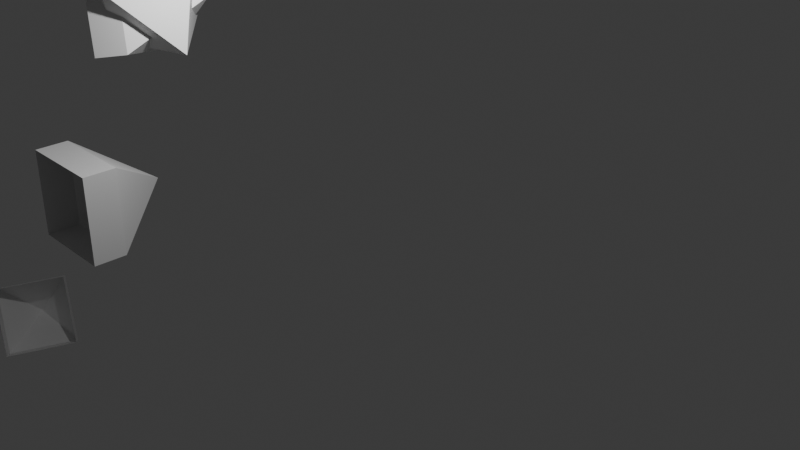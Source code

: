 # Source: Camera_Localization.blend  (saved by Blender 4.0.36; exported with 4.5.12 LTS)
import bpy
from mathutils import Matrix  # noqa: F401  (used for matrix-valued properties, if any)

bpy.ops.wm.read_factory_settings(use_empty=True)
scene = bpy.context.scene
scene.name = 'Scene'

# ---- collections
col_collection = bpy.data.collections.new('Collection'); scene.collection.children.link(col_collection)

# ---- materials (node trees are filled in below, after node groups)
mat_material_001 = bpy.data.materials.new('Material.001')
mat_material_001.use_transparent_shadow = False
mat_material_001.roughness = 0.5
mat_material_002 = bpy.data.materials.new('Material.002')
mat_material_002.use_transparent_shadow = False
mat_material_002.roughness = 0.5
mat_material_003 = bpy.data.materials.new('Material.003')
mat_material_003.use_transparent_shadow = False
mat_material_003.roughness = 0.5
mat_material_004 = bpy.data.materials.new('Material.004')
mat_material_004.use_transparent_shadow = False
mat_material_004.roughness = 0.5
mat_material_005 = bpy.data.materials.new('Material.005')
mat_material_005.use_transparent_shadow = False
mat_material_005.roughness = 0.5
mat_material_006 = bpy.data.materials.new('Material.006')
mat_material_006.use_transparent_shadow = False
mat_material_006.roughness = 0.5

# ---- material node trees
mat_material_001.use_nodes = True; mat_material_001.node_tree.nodes.clear()
_N = mat_material_001.node_tree.nodes; _L = mat_material_001.node_tree.links
n0 = _N.new('ShaderNodeBsdfPrincipled'); n0.name = 'Principled BSDF'; n0.location = (0, 300)
n0.inputs[3].default_value = 1.45
n0.inputs[27].default_value = (0.0, 0.0, 0.0, 1.0)
n1 = _N.new('ShaderNodeOutputMaterial'); n1.name = 'Material Output'; n1.location = (280, 300)
_L.new(n0.outputs[0], n1.inputs[0])
n1.is_active_output = True
mat_material_002.use_nodes = True; mat_material_002.node_tree.nodes.clear()
_N = mat_material_002.node_tree.nodes; _L = mat_material_002.node_tree.links
n0 = _N.new('ShaderNodeBsdfPrincipled'); n0.name = 'Principled BSDF'; n0.location = (0, 300)
n0.inputs[3].default_value = 1.45
n0.inputs[27].default_value = (0.0, 0.0, 0.0, 1.0)
n1 = _N.new('ShaderNodeOutputMaterial'); n1.name = 'Material Output'; n1.location = (280, 300)
_L.new(n0.outputs[0], n1.inputs[0])
n1.is_active_output = True
mat_material_003.use_nodes = True; mat_material_003.node_tree.nodes.clear()
_N = mat_material_003.node_tree.nodes; _L = mat_material_003.node_tree.links
n0 = _N.new('ShaderNodeBsdfPrincipled'); n0.name = 'Principled BSDF'; n0.location = (0, 300)
n0.inputs[3].default_value = 1.45
n0.inputs[27].default_value = (0.0, 0.0, 0.0, 1.0)
n1 = _N.new('ShaderNodeOutputMaterial'); n1.name = 'Material Output'; n1.location = (280, 300)
_L.new(n0.outputs[0], n1.inputs[0])
n1.is_active_output = True
mat_material_004.use_nodes = True; mat_material_004.node_tree.nodes.clear()
_N = mat_material_004.node_tree.nodes; _L = mat_material_004.node_tree.links
n0 = _N.new('ShaderNodeBsdfPrincipled'); n0.name = 'Principled BSDF'; n0.location = (0, 300)
n0.inputs[3].default_value = 1.45
n0.inputs[27].default_value = (0.0, 0.0, 0.0, 1.0)
n1 = _N.new('ShaderNodeOutputMaterial'); n1.name = 'Material Output'; n1.location = (280, 300)
_L.new(n0.outputs[0], n1.inputs[0])
n1.is_active_output = True
mat_material_005.use_nodes = True; mat_material_005.node_tree.nodes.clear()
_N = mat_material_005.node_tree.nodes; _L = mat_material_005.node_tree.links
n0 = _N.new('ShaderNodeBsdfPrincipled'); n0.name = 'Principled BSDF'; n0.location = (0, 300)
n0.inputs[3].default_value = 1.45
n0.inputs[27].default_value = (0.0, 0.0, 0.0, 1.0)
n1 = _N.new('ShaderNodeOutputMaterial'); n1.name = 'Material Output'; n1.location = (280, 300)
_L.new(n0.outputs[0], n1.inputs[0])
n1.is_active_output = True
mat_material_006.use_nodes = True; mat_material_006.node_tree.nodes.clear()
_N = mat_material_006.node_tree.nodes; _L = mat_material_006.node_tree.links
n0 = _N.new('ShaderNodeBsdfPrincipled'); n0.name = 'Principled BSDF'; n0.location = (0, 300)
n0.inputs[3].default_value = 1.45
n0.inputs[27].default_value = (0.0, 0.0, 0.0, 1.0)
n1 = _N.new('ShaderNodeOutputMaterial'); n1.name = 'Material Output'; n1.location = (280, 300)
_L.new(n0.outputs[0], n1.inputs[0])
n1.is_active_output = True

# ---- world
world_world = bpy.data.worlds.new('World'); scene.world = world_world
world_world.use_nodes = True; world_world.node_tree.nodes.clear()
_N = world_world.node_tree.nodes; _L = world_world.node_tree.links
n0 = _N.new('ShaderNodeOutputWorld'); n0.name = 'World Output'; n0.location = (300, 300)
n1 = _N.new('ShaderNodeBackground'); n1.name = 'Background'; n1.location = (10, 300)
n1.inputs[0].default_value = (0.05088, 0.05088, 0.05088, 1.0)
_L.new(n1.outputs[0], n0.inputs[0])
n0.is_active_output = True
world_world.color = (0.05088, 0.05088, 0.05088)
world_world.use_sun_shadow = False
world_world.sun_shadow_jitter_overblur = 0.0

# ---- cameras
cam_camera = bpy.data.cameras.new('Camera')
cam_camera.clip_end = 100.0
cam_camera.ortho_scale = 7.314

# ---- lights
light_light = bpy.data.lights.new('Light', 'POINT')
light_light.transmission_factor = 0.0
light_light.use_soft_falloff = False
light_light.energy = 1000.0
light_light.shadow_soft_size = 0.1
light_light.shadow_maximum_resolution = 0.006
light_light.use_absolute_resolution = True

# ---- meshes
me_cube_001 = bpy.data.meshes.new('Cube.001')
me_cube_001.from_pydata([(0.997, -1.0, 0.7535), (0.997, 1.0, 0.7535), (-1.003, 1.0, 0.7455), (-1.003, -1.0, 0.7455), (-1.0, 1.0, -0.004969), (0.005314, 0.000658, -1.5), (0.005314, -0.000658, -1.5), (-1.0, -1.0, -0.004969), (0.006631, 0.000658, -1.5), (1.0, 1.0, 0.002994), (0.006631, -0.000658, -1.5), (1.0, -1.0, 0.002994)], [], [(7, 0, 3), (5, 10, 6), (6, 4, 5), (11, 8, 9), (9, 5, 4), (7, 10, 11), (2, 7, 3), (2, 9, 4), (9, 0, 11), (7, 11, 0), (5, 8, 10), (6, 7, 4), (11, 10, 8), (9, 8, 5), (7, 6, 10), (2, 4, 7), (2, 1, 9), (9, 1, 0)])
_uv = me_cube_001.uv_layers.new(name='UVMap')
_uv.uv.foreach_set('vector', [-0.003312, 0.2483, 0.9976, 0.001984, -0.002362, -0.001814, 0.4959, 0.3615, 0.4966, 0.3609, 0.4966, 0.3615, 0.4951, 0.7499, -0.003312, 0.2483, 0.4945, 0.7499, 0.9967, 0.2521, 0.4945, 0.7499, -0.003312, 0.2483, 0.9967, 0.2521, 0.4945, 0.7499, -0.003312, 0.2483, -0.003312, 0.2483, 0.4951, 0.7499, 0.9967, 0.2521, -0.002362, -0.001814, 0.9967, 0.2521, 0.9976, 0.001984, -0.002362, -0.001814, 0.9967, 0.2521, -0.003312, 0.2483, -0.003312, 0.2483, 0.9976, 0.001984, 0.9967, 0.2521, -0.003312, 0.2483, 0.9967, 0.2521, 0.9976, 0.001984, 0.4959, 0.3615, 0.4959, 0.3609, 0.4966, 0.3609, 0.4951, 0.7499, 0.9967, 0.2521, -0.003312, 0.2483, 0.9967, 0.2521, 0.4951, 0.7499, 0.4945, 0.7499, 0.9967, 0.2521, 0.4951, 0.7499, 0.4945, 0.7499, -0.003312, 0.2483, 0.4945, 0.7499, 0.4951, 0.7499, -0.002362, -0.001814, -0.003312, 0.2483, 0.9967, 0.2521, -0.002362, -0.001814, 0.9976, 0.001984, 0.9967, 0.2521, -0.003312, 0.2483, -0.002362, -0.001814, 0.9976, 0.001984])
me_cube_001.materials.append(mat_material_001)
me_cube_001.update()
me_cube_001.normals_split_custom_set([tuple(v) for v in zip(*[iter([0.0, -1.0, 0.0, 0.0, -1.0, 0.0, 0.0, -1.0, 0.0, 0.004088, 4.274e-08, -1.0, 0.004088, 0.0, -1.0, 0.004088, 2.301e-08, -1.0, -0.8298, 0.0, -0.558, -0.8298, 0.0, -0.558, -0.8298, 0.0, -0.558, 0.8343, 0.0, -0.5514, 0.8343, 0.0, -0.5514, 0.8343, 0.0, -0.5514, 0.002209, 0.8321, -0.5547, 0.002209, 0.8321, -0.5547, 0.002209, 0.8321, -0.5547, 0.002209, -0.8321, -0.5547, 0.002209, -0.8321, -0.5547, 0.002209, -0.8321, -0.5547, -1.0, 0.0, -0.003981, -1.0, 0.0, -0.003981, -1.0, 0.0, -0.003981, 0.0, 1.0, 0.0, 0.0, 1.0, 0.0, 0.0, 1.0, 0.0, 1.0, 0.0, 0.003981, 1.0, 0.0, 0.003981, 1.0, 0.0, 0.003981, 0.0, -1.0, 0.0, 0.0, -1.0, 0.0, 0.0, -1.0, 0.0, 0.004088, -1.296e-08, -1.0, 0.004088, 2.095e-11, -1.0, 0.004088, 5.646e-09, -1.0, -0.8298, 0.0, -0.558, -0.8298, 0.0, -0.558, -0.8298, 0.0, -0.558, 0.8342, 0.0, -0.5514, 0.8342, 0.0, -0.5514, 0.8342, 0.0, -0.5514, 0.002563, 0.8319, -0.5549, 0.002563, 0.8319, -0.5549, 0.002563, 0.8319, -0.5549, 0.002562, -0.8322, -0.5545, 0.002562, -0.8322, -0.5545, 0.002562, -0.8322, -0.5545, -1.0, 0.0, -0.003981, -1.0, 0.0, -0.003981, -1.0, 0.0, -0.003981, 0.0, 1.0, -1.588e-07, 0.0, 1.0, -1.588e-07, 0.0, 1.0, -1.588e-07, 1.0, 0.0, 0.003981, 1.0, 0.0, 0.003981, 1.0, 0.0, 0.003981])] * 3)])
me_cube_002 = bpy.data.meshes.new('Cube.002')
me_cube_002.from_pydata([(0.997, -1.0, 0.7535), (0.997, 1.0, 0.7535), (-1.003, 1.0, 0.7455), (-1.003, -1.0, 0.7455), (-1.0, 1.0, -0.004969), (0.005314, 0.000658, -1.5), (0.005314, -0.000658, -1.5), (-1.0, -1.0, -0.004969), (0.006631, 0.000658, -1.5), (1.0, 1.0, 0.002994), (0.006631, -0.000658, -1.5), (1.0, -1.0, 0.002994)], [], [(7, 0, 3), (5, 10, 6), (6, 4, 5), (11, 8, 9), (9, 5, 4), (7, 10, 11), (2, 7, 3), (2, 9, 4), (9, 0, 11), (7, 11, 0), (5, 8, 10), (6, 7, 4), (11, 10, 8), (9, 8, 5), (7, 6, 10), (2, 4, 7), (2, 1, 9), (9, 1, 0)])
_uv = me_cube_002.uv_layers.new(name='UVMap')
_uv.uv.foreach_set('vector', [-0.003312, 0.2483, 0.9976, 0.001984, -0.002362, -0.001814, 0.4959, 0.3615, 0.4966, 0.3609, 0.4966, 0.3615, 0.4951, 0.7499, -0.003312, 0.2483, 0.4945, 0.7499, 0.9967, 0.2521, 0.4945, 0.7499, -0.003312, 0.2483, 0.9967, 0.2521, 0.4945, 0.7499, -0.003312, 0.2483, -0.003312, 0.2483, 0.4951, 0.7499, 0.9967, 0.2521, -0.002362, -0.001814, 0.9967, 0.2521, 0.9976, 0.001984, -0.002362, -0.001814, 0.9967, 0.2521, -0.003312, 0.2483, -0.003312, 0.2483, 0.9976, 0.001984, 0.9967, 0.2521, -0.003312, 0.2483, 0.9967, 0.2521, 0.9976, 0.001984, 0.4959, 0.3615, 0.4959, 0.3609, 0.4966, 0.3609, 0.4951, 0.7499, 0.9967, 0.2521, -0.003312, 0.2483, 0.9967, 0.2521, 0.4951, 0.7499, 0.4945, 0.7499, 0.9967, 0.2521, 0.4951, 0.7499, 0.4945, 0.7499, -0.003312, 0.2483, 0.4945, 0.7499, 0.4951, 0.7499, -0.002362, -0.001814, -0.003312, 0.2483, 0.9967, 0.2521, -0.002362, -0.001814, 0.9976, 0.001984, 0.9967, 0.2521, -0.003312, 0.2483, -0.002362, -0.001814, 0.9976, 0.001984])
me_cube_002.materials.append(mat_material_002)
me_cube_002.update()
me_cube_002.normals_split_custom_set([tuple(v) for v in zip(*[iter([0.0, -1.0, 0.0, 0.0, -1.0, 0.0, 0.0, -1.0, 0.0, 0.004088, 4.274e-08, -1.0, 0.004088, 0.0, -1.0, 0.004088, 2.301e-08, -1.0, -0.8298, 0.0, -0.558, -0.8298, 0.0, -0.558, -0.8298, 0.0, -0.558, 0.8343, 0.0, -0.5514, 0.8343, 0.0, -0.5514, 0.8343, 0.0, -0.5514, 0.002209, 0.8321, -0.5547, 0.002209, 0.8321, -0.5547, 0.002209, 0.8321, -0.5547, 0.002209, -0.8321, -0.5547, 0.002209, -0.8321, -0.5547, 0.002209, -0.8321, -0.5547, -1.0, 0.0, -0.003981, -1.0, 0.0, -0.003981, -1.0, 0.0, -0.003981, 0.0, 1.0, 0.0, 0.0, 1.0, 0.0, 0.0, 1.0, 0.0, 1.0, 0.0, 0.003981, 1.0, 0.0, 0.003981, 1.0, 0.0, 0.003981, 0.0, -1.0, 0.0, 0.0, -1.0, 0.0, 0.0, -1.0, 0.0, 0.004088, -1.296e-08, -1.0, 0.004088, 2.095e-11, -1.0, 0.004088, 5.646e-09, -1.0, -0.8298, 0.0, -0.558, -0.8298, 0.0, -0.558, -0.8298, 0.0, -0.558, 0.8342, 0.0, -0.5514, 0.8342, 0.0, -0.5514, 0.8342, 0.0, -0.5514, 0.002563, 0.8319, -0.5549, 0.002563, 0.8319, -0.5549, 0.002563, 0.8319, -0.5549, 0.002562, -0.8322, -0.5545, 0.002562, -0.8322, -0.5545, 0.002562, -0.8322, -0.5545, -1.0, 0.0, -0.003981, -1.0, 0.0, -0.003981, -1.0, 0.0, -0.003981, 0.0, 1.0, -1.588e-07, 0.0, 1.0, -1.588e-07, 0.0, 1.0, -1.588e-07, 1.0, 0.0, 0.003981, 1.0, 0.0, 0.003981, 1.0, 0.0, 0.003981])] * 3)])
me_cube_003 = bpy.data.meshes.new('Cube.003')
me_cube_003.from_pydata([(0.997, -1.0, 0.7535), (0.997, 1.0, 0.7535), (-1.003, 1.0, 0.7455), (-1.003, -1.0, 0.7455), (-1.0, 1.0, -0.004969), (0.005314, 0.000658, -1.5), (0.005314, -0.000658, -1.5), (-1.0, -1.0, -0.004969), (0.006631, 0.000658, -1.5), (1.0, 1.0, 0.002994), (0.006631, -0.000658, -1.5), (1.0, -1.0, 0.002994)], [], [(7, 0, 3), (5, 10, 6), (6, 4, 5), (11, 8, 9), (9, 5, 4), (7, 10, 11), (2, 7, 3), (2, 9, 4), (9, 0, 11), (7, 11, 0), (5, 8, 10), (6, 7, 4), (11, 10, 8), (9, 8, 5), (7, 6, 10), (2, 4, 7), (2, 1, 9), (9, 1, 0)])
_uv = me_cube_003.uv_layers.new(name='UVMap')
_uv.uv.foreach_set('vector', [-0.003312, 0.2483, 0.9976, 0.001984, -0.002362, -0.001814, 0.4959, 0.3615, 0.4966, 0.3609, 0.4966, 0.3615, 0.4951, 0.7499, -0.003312, 0.2483, 0.4945, 0.7499, 0.9967, 0.2521, 0.4945, 0.7499, -0.003312, 0.2483, 0.9967, 0.2521, 0.4945, 0.7499, -0.003312, 0.2483, -0.003312, 0.2483, 0.4951, 0.7499, 0.9967, 0.2521, -0.002362, -0.001814, 0.9967, 0.2521, 0.9976, 0.001984, -0.002362, -0.001814, 0.9967, 0.2521, -0.003312, 0.2483, -0.003312, 0.2483, 0.9976, 0.001984, 0.9967, 0.2521, -0.003312, 0.2483, 0.9967, 0.2521, 0.9976, 0.001984, 0.4959, 0.3615, 0.4959, 0.3609, 0.4966, 0.3609, 0.4951, 0.7499, 0.9967, 0.2521, -0.003312, 0.2483, 0.9967, 0.2521, 0.4951, 0.7499, 0.4945, 0.7499, 0.9967, 0.2521, 0.4951, 0.7499, 0.4945, 0.7499, -0.003312, 0.2483, 0.4945, 0.7499, 0.4951, 0.7499, -0.002362, -0.001814, -0.003312, 0.2483, 0.9967, 0.2521, -0.002362, -0.001814, 0.9976, 0.001984, 0.9967, 0.2521, -0.003312, 0.2483, -0.002362, -0.001814, 0.9976, 0.001984])
me_cube_003.materials.append(mat_material_003)
me_cube_003.update()
me_cube_003.normals_split_custom_set([tuple(v) for v in zip(*[iter([0.0, -1.0, 0.0, 0.0, -1.0, 0.0, 0.0, -1.0, 0.0, 0.004088, 4.274e-08, -1.0, 0.004088, 0.0, -1.0, 0.004088, 2.301e-08, -1.0, -0.8298, 0.0, -0.558, -0.8298, 0.0, -0.558, -0.8298, 0.0, -0.558, 0.8343, 0.0, -0.5514, 0.8343, 0.0, -0.5514, 0.8343, 0.0, -0.5514, 0.002209, 0.8321, -0.5547, 0.002209, 0.8321, -0.5547, 0.002209, 0.8321, -0.5547, 0.002209, -0.8321, -0.5547, 0.002209, -0.8321, -0.5547, 0.002209, -0.8321, -0.5547, -1.0, 0.0, -0.003981, -1.0, 0.0, -0.003981, -1.0, 0.0, -0.003981, 0.0, 1.0, 0.0, 0.0, 1.0, 0.0, 0.0, 1.0, 0.0, 1.0, 0.0, 0.003981, 1.0, 0.0, 0.003981, 1.0, 0.0, 0.003981, 0.0, -1.0, 0.0, 0.0, -1.0, 0.0, 0.0, -1.0, 0.0, 0.004088, -1.296e-08, -1.0, 0.004088, 2.095e-11, -1.0, 0.004088, 5.646e-09, -1.0, -0.8298, 0.0, -0.558, -0.8298, 0.0, -0.558, -0.8298, 0.0, -0.558, 0.8342, 0.0, -0.5514, 0.8342, 0.0, -0.5514, 0.8342, 0.0, -0.5514, 0.002563, 0.8319, -0.5549, 0.002563, 0.8319, -0.5549, 0.002563, 0.8319, -0.5549, 0.002562, -0.8322, -0.5545, 0.002562, -0.8322, -0.5545, 0.002562, -0.8322, -0.5545, -1.0, 0.0, -0.003981, -1.0, 0.0, -0.003981, -1.0, 0.0, -0.003981, 0.0, 1.0, -1.588e-07, 0.0, 1.0, -1.588e-07, 0.0, 1.0, -1.588e-07, 1.0, 0.0, 0.003981, 1.0, 0.0, 0.003981, 1.0, 0.0, 0.003981])] * 3)])
me_cube_004 = bpy.data.meshes.new('Cube.004')
me_cube_004.from_pydata([(0.997, -1.0, 0.7535), (0.997, 1.0, 0.7535), (-1.003, 1.0, 0.7455), (-1.003, -1.0, 0.7455), (-1.0, 1.0, -0.004969), (0.005314, 0.000658, -1.5), (0.005314, -0.000658, -1.5), (-1.0, -1.0, -0.004969), (0.006631, 0.000658, -1.5), (1.0, 1.0, 0.002994), (0.006631, -0.000658, -1.5), (1.0, -1.0, 0.002994)], [], [(7, 0, 3), (5, 10, 6), (6, 4, 5), (11, 8, 9), (9, 5, 4), (7, 10, 11), (2, 7, 3), (2, 9, 4), (9, 0, 11), (7, 11, 0), (5, 8, 10), (6, 7, 4), (11, 10, 8), (9, 8, 5), (7, 6, 10), (2, 4, 7), (2, 1, 9), (9, 1, 0)])
_uv = me_cube_004.uv_layers.new(name='UVMap')
_uv.uv.foreach_set('vector', [-0.003312, 0.2483, 0.9976, 0.001984, -0.002362, -0.001814, 0.4959, 0.3615, 0.4966, 0.3609, 0.4966, 0.3615, 0.4951, 0.7499, -0.003312, 0.2483, 0.4945, 0.7499, 0.9967, 0.2521, 0.4945, 0.7499, -0.003312, 0.2483, 0.9967, 0.2521, 0.4945, 0.7499, -0.003312, 0.2483, -0.003312, 0.2483, 0.4951, 0.7499, 0.9967, 0.2521, -0.002362, -0.001814, 0.9967, 0.2521, 0.9976, 0.001984, -0.002362, -0.001814, 0.9967, 0.2521, -0.003312, 0.2483, -0.003312, 0.2483, 0.9976, 0.001984, 0.9967, 0.2521, -0.003312, 0.2483, 0.9967, 0.2521, 0.9976, 0.001984, 0.4959, 0.3615, 0.4959, 0.3609, 0.4966, 0.3609, 0.4951, 0.7499, 0.9967, 0.2521, -0.003312, 0.2483, 0.9967, 0.2521, 0.4951, 0.7499, 0.4945, 0.7499, 0.9967, 0.2521, 0.4951, 0.7499, 0.4945, 0.7499, -0.003312, 0.2483, 0.4945, 0.7499, 0.4951, 0.7499, -0.002362, -0.001814, -0.003312, 0.2483, 0.9967, 0.2521, -0.002362, -0.001814, 0.9976, 0.001984, 0.9967, 0.2521, -0.003312, 0.2483, -0.002362, -0.001814, 0.9976, 0.001984])
me_cube_004.materials.append(mat_material_004)
me_cube_004.update()
me_cube_004.normals_split_custom_set([tuple(v) for v in zip(*[iter([0.0, -1.0, 0.0, 0.0, -1.0, 0.0, 0.0, -1.0, 0.0, 0.004088, 4.274e-08, -1.0, 0.004088, 0.0, -1.0, 0.004088, 2.301e-08, -1.0, -0.8298, 0.0, -0.558, -0.8298, 0.0, -0.558, -0.8298, 0.0, -0.558, 0.8343, 0.0, -0.5514, 0.8343, 0.0, -0.5514, 0.8343, 0.0, -0.5514, 0.002209, 0.8321, -0.5547, 0.002209, 0.8321, -0.5547, 0.002209, 0.8321, -0.5547, 0.002209, -0.8321, -0.5547, 0.002209, -0.8321, -0.5547, 0.002209, -0.8321, -0.5547, -1.0, 0.0, -0.003981, -1.0, 0.0, -0.003981, -1.0, 0.0, -0.003981, 0.0, 1.0, 0.0, 0.0, 1.0, 0.0, 0.0, 1.0, 0.0, 1.0, 0.0, 0.003981, 1.0, 0.0, 0.003981, 1.0, 0.0, 0.003981, 0.0, -1.0, 0.0, 0.0, -1.0, 0.0, 0.0, -1.0, 0.0, 0.004088, -1.296e-08, -1.0, 0.004088, 2.095e-11, -1.0, 0.004088, 5.646e-09, -1.0, -0.8298, 0.0, -0.558, -0.8298, 0.0, -0.558, -0.8298, 0.0, -0.558, 0.8342, 0.0, -0.5514, 0.8342, 0.0, -0.5514, 0.8342, 0.0, -0.5514, 0.002563, 0.8319, -0.5549, 0.002563, 0.8319, -0.5549, 0.002563, 0.8319, -0.5549, 0.002562, -0.8322, -0.5545, 0.002562, -0.8322, -0.5545, 0.002562, -0.8322, -0.5545, -1.0, 0.0, -0.003981, -1.0, 0.0, -0.003981, -1.0, 0.0, -0.003981, 0.0, 1.0, -1.588e-07, 0.0, 1.0, -1.588e-07, 0.0, 1.0, -1.588e-07, 1.0, 0.0, 0.003981, 1.0, 0.0, 0.003981, 1.0, 0.0, 0.003981])] * 3)])
me_cube_005 = bpy.data.meshes.new('Cube.005')
me_cube_005.from_pydata([(0.997, -1.0, 0.7535), (0.997, 1.0, 0.7535), (-1.003, 1.0, 0.7455), (-1.003, -1.0, 0.7455), (-1.0, 1.0, -0.004969), (0.005314, 0.000658, -1.5), (0.005314, -0.000658, -1.5), (-1.0, -1.0, -0.004969), (0.006631, 0.000658, -1.5), (1.0, 1.0, 0.002994), (0.006631, -0.000658, -1.5), (1.0, -1.0, 0.002994)], [], [(7, 0, 3), (5, 10, 6), (6, 4, 5), (11, 8, 9), (9, 5, 4), (7, 10, 11), (2, 7, 3), (2, 9, 4), (9, 0, 11), (7, 11, 0), (5, 8, 10), (6, 7, 4), (11, 10, 8), (9, 8, 5), (7, 6, 10), (2, 4, 7), (2, 1, 9), (9, 1, 0)])
_uv = me_cube_005.uv_layers.new(name='UVMap')
_uv.uv.foreach_set('vector', [-0.003312, 0.2483, 0.9976, 0.001984, -0.002362, -0.001814, 0.4959, 0.3615, 0.4966, 0.3609, 0.4966, 0.3615, 0.4951, 0.7499, -0.003312, 0.2483, 0.4945, 0.7499, 0.9967, 0.2521, 0.4945, 0.7499, -0.003312, 0.2483, 0.9967, 0.2521, 0.4945, 0.7499, -0.003312, 0.2483, -0.003312, 0.2483, 0.4951, 0.7499, 0.9967, 0.2521, -0.002362, -0.001814, 0.9967, 0.2521, 0.9976, 0.001984, -0.002362, -0.001814, 0.9967, 0.2521, -0.003312, 0.2483, -0.003312, 0.2483, 0.9976, 0.001984, 0.9967, 0.2521, -0.003312, 0.2483, 0.9967, 0.2521, 0.9976, 0.001984, 0.4959, 0.3615, 0.4959, 0.3609, 0.4966, 0.3609, 0.4951, 0.7499, 0.9967, 0.2521, -0.003312, 0.2483, 0.9967, 0.2521, 0.4951, 0.7499, 0.4945, 0.7499, 0.9967, 0.2521, 0.4951, 0.7499, 0.4945, 0.7499, -0.003312, 0.2483, 0.4945, 0.7499, 0.4951, 0.7499, -0.002362, -0.001814, -0.003312, 0.2483, 0.9967, 0.2521, -0.002362, -0.001814, 0.9976, 0.001984, 0.9967, 0.2521, -0.003312, 0.2483, -0.002362, -0.001814, 0.9976, 0.001984])
me_cube_005.materials.append(mat_material_005)
me_cube_005.update()
me_cube_005.normals_split_custom_set([tuple(v) for v in zip(*[iter([0.0, -1.0, 0.0, 0.0, -1.0, 0.0, 0.0, -1.0, 0.0, 0.004088, 4.274e-08, -1.0, 0.004088, 0.0, -1.0, 0.004088, 2.301e-08, -1.0, -0.8298, 0.0, -0.558, -0.8298, 0.0, -0.558, -0.8298, 0.0, -0.558, 0.8343, 0.0, -0.5514, 0.8343, 0.0, -0.5514, 0.8343, 0.0, -0.5514, 0.002209, 0.8321, -0.5547, 0.002209, 0.8321, -0.5547, 0.002209, 0.8321, -0.5547, 0.002209, -0.8321, -0.5547, 0.002209, -0.8321, -0.5547, 0.002209, -0.8321, -0.5547, -1.0, 0.0, -0.003981, -1.0, 0.0, -0.003981, -1.0, 0.0, -0.003981, 0.0, 1.0, 0.0, 0.0, 1.0, 0.0, 0.0, 1.0, 0.0, 1.0, 0.0, 0.003981, 1.0, 0.0, 0.003981, 1.0, 0.0, 0.003981, 0.0, -1.0, 0.0, 0.0, -1.0, 0.0, 0.0, -1.0, 0.0, 0.004088, -1.296e-08, -1.0, 0.004088, 2.095e-11, -1.0, 0.004088, 5.646e-09, -1.0, -0.8298, 0.0, -0.558, -0.8298, 0.0, -0.558, -0.8298, 0.0, -0.558, 0.8342, 0.0, -0.5514, 0.8342, 0.0, -0.5514, 0.8342, 0.0, -0.5514, 0.002563, 0.8319, -0.5549, 0.002563, 0.8319, -0.5549, 0.002563, 0.8319, -0.5549, 0.002562, -0.8322, -0.5545, 0.002562, -0.8322, -0.5545, 0.002562, -0.8322, -0.5545, -1.0, 0.0, -0.003981, -1.0, 0.0, -0.003981, -1.0, 0.0, -0.003981, 0.0, 1.0, -1.588e-07, 0.0, 1.0, -1.588e-07, 0.0, 1.0, -1.588e-07, 1.0, 0.0, 0.003981, 1.0, 0.0, 0.003981, 1.0, 0.0, 0.003981])] * 3)])
me_cube_006 = bpy.data.meshes.new('Cube.006')
me_cube_006.from_pydata([(0.997, -1.0, 0.7535), (0.997, 1.0, 0.7535), (-1.003, 1.0, 0.7455), (-1.003, -1.0, 0.7455), (-1.0, 1.0, -0.004969), (0.005314, 0.000658, -1.5), (0.005314, -0.000658, -1.5), (-1.0, -1.0, -0.004969), (0.006631, 0.000658, -1.5), (1.0, 1.0, 0.002994), (0.006631, -0.000658, -1.5), (1.0, -1.0, 0.002994)], [], [(7, 0, 3), (5, 10, 6), (6, 4, 5), (11, 8, 9), (9, 5, 4), (7, 10, 11), (2, 7, 3), (2, 9, 4), (9, 0, 11), (7, 11, 0), (5, 8, 10), (6, 7, 4), (11, 10, 8), (9, 8, 5), (7, 6, 10), (2, 4, 7), (2, 1, 9), (9, 1, 0)])
_uv = me_cube_006.uv_layers.new(name='UVMap')
_uv.uv.foreach_set('vector', [-0.003312, 0.2483, 0.9976, 0.001984, -0.002362, -0.001814, 0.4959, 0.3615, 0.4966, 0.3609, 0.4966, 0.3615, 0.4951, 0.7499, -0.003312, 0.2483, 0.4945, 0.7499, 0.9967, 0.2521, 0.4945, 0.7499, -0.003312, 0.2483, 0.9967, 0.2521, 0.4945, 0.7499, -0.003312, 0.2483, -0.003312, 0.2483, 0.4951, 0.7499, 0.9967, 0.2521, -0.002362, -0.001814, 0.9967, 0.2521, 0.9976, 0.001984, -0.002362, -0.001814, 0.9967, 0.2521, -0.003312, 0.2483, -0.003312, 0.2483, 0.9976, 0.001984, 0.9967, 0.2521, -0.003312, 0.2483, 0.9967, 0.2521, 0.9976, 0.001984, 0.4959, 0.3615, 0.4959, 0.3609, 0.4966, 0.3609, 0.4951, 0.7499, 0.9967, 0.2521, -0.003312, 0.2483, 0.9967, 0.2521, 0.4951, 0.7499, 0.4945, 0.7499, 0.9967, 0.2521, 0.4951, 0.7499, 0.4945, 0.7499, -0.003312, 0.2483, 0.4945, 0.7499, 0.4951, 0.7499, -0.002362, -0.001814, -0.003312, 0.2483, 0.9967, 0.2521, -0.002362, -0.001814, 0.9976, 0.001984, 0.9967, 0.2521, -0.003312, 0.2483, -0.002362, -0.001814, 0.9976, 0.001984])
me_cube_006.materials.append(mat_material_006)
me_cube_006.update()
me_cube_006.normals_split_custom_set([tuple(v) for v in zip(*[iter([0.0, -1.0, 0.0, 0.0, -1.0, 0.0, 0.0, -1.0, 0.0, 0.004088, 4.274e-08, -1.0, 0.004088, 0.0, -1.0, 0.004088, 2.301e-08, -1.0, -0.8298, 0.0, -0.558, -0.8298, 0.0, -0.558, -0.8298, 0.0, -0.558, 0.8343, 0.0, -0.5514, 0.8343, 0.0, -0.5514, 0.8343, 0.0, -0.5514, 0.002209, 0.8321, -0.5547, 0.002209, 0.8321, -0.5547, 0.002209, 0.8321, -0.5547, 0.002209, -0.8321, -0.5547, 0.002209, -0.8321, -0.5547, 0.002209, -0.8321, -0.5547, -1.0, 0.0, -0.003981, -1.0, 0.0, -0.003981, -1.0, 0.0, -0.003981, 0.0, 1.0, 0.0, 0.0, 1.0, 0.0, 0.0, 1.0, 0.0, 1.0, 0.0, 0.003981, 1.0, 0.0, 0.003981, 1.0, 0.0, 0.003981, 0.0, -1.0, 0.0, 0.0, -1.0, 0.0, 0.0, -1.0, 0.0, 0.004088, -1.296e-08, -1.0, 0.004088, 2.095e-11, -1.0, 0.004088, 5.646e-09, -1.0, -0.8298, 0.0, -0.558, -0.8298, 0.0, -0.558, -0.8298, 0.0, -0.558, 0.8342, 0.0, -0.5514, 0.8342, 0.0, -0.5514, 0.8342, 0.0, -0.5514, 0.002563, 0.8319, -0.5549, 0.002563, 0.8319, -0.5549, 0.002563, 0.8319, -0.5549, 0.002562, -0.8322, -0.5545, 0.002562, -0.8322, -0.5545, 0.002562, -0.8322, -0.5545, -1.0, 0.0, -0.003981, -1.0, 0.0, -0.003981, -1.0, 0.0, -0.003981, 0.0, 1.0, -1.588e-07, 0.0, 1.0, -1.588e-07, 0.0, 1.0, -1.588e-07, 1.0, 0.0, 0.003981, 1.0, 0.0, 0.003981, 1.0, 0.0, 0.003981])] * 3)])

# ---- objects
ob_light = bpy.data.objects.new('Light', light_light)
ob_camera = bpy.data.objects.new('Camera', cam_camera)
ob_camera5 = bpy.data.objects.new('Camera5', me_cube_001)
ob_camera2 = bpy.data.objects.new('Camera2', me_cube_002)
ob_camera1 = bpy.data.objects.new('Camera1', me_cube_003)
ob_camera3 = bpy.data.objects.new('Camera3', me_cube_004)
ob_camera4 = bpy.data.objects.new('Camera4', me_cube_005)
ob_camera6 = bpy.data.objects.new('Camera6', me_cube_006)

# ---- transforms, parenting, visibility, modifiers, constraints
ob_light.location = (4.076, 1.005, 5.904)
ob_light.rotation_euler = (0.6503, 0.05522, 1.866)
ob_light.lock_rotations_4d = False
ob_light.empty_display_type = 'ARROWS'
ob_light.color = (0.0, 0.0, 0.0, 0.0)
ob_light.lineart.crease_threshold = 0.0
ob_camera.location = (20.0, -10.0, 10.0)
ob_camera.rotation_euler = (1.109, 0.0, 0.8149)
ob_camera.lock_rotations_4d = False
ob_camera.empty_display_type = 'ARROWS'
ob_camera.color = (0.0, 0.0, 0.0, 0.0)
ob_camera.display_type = 'WIRE'
ob_camera.lineart.crease_threshold = 0.0
ob_camera5.location = (-5.346, 2.975, 14.16)
ob_camera5.rotation_euler = (-0.07382, -1.781, 0.7681)
ob_camera2.location = (-5.89, -3.868, 2.856)
ob_camera2.rotation_euler = (-0.3884, 1.824, 0.4898)
ob_camera1.location = (0.0, 0.0, 0.0)
ob_camera1.rotation_euler = (1.571, 0.0, 0.0)
ob_camera3.location = (-8.446, 1.805, -7.337)
ob_camera3.rotation_euler = (0.1786, 1.13, -0.3181)
ob_camera4.location = (0.05711, 1.805, 3.988)
ob_camera4.rotation_euler = (0.4466, -0.7826, -0.6279)
ob_camera6.location = (-0.3181, 1.787, 3.802)
ob_camera6.rotation_euler = (0.9267, -1.844, -0.3655)

# ---- collection membership
col_collection.objects.link(ob_light)
col_collection.objects.link(ob_camera)
col_collection.objects.link(ob_camera5)
col_collection.objects.link(ob_camera2)
col_collection.objects.link(ob_camera1)
col_collection.objects.link(ob_camera3)
col_collection.objects.link(ob_camera4)
col_collection.objects.link(ob_camera6)

# ---- scene / render settings (as saved in the file)
scene.camera = ob_camera
scene.frame_start = 1; scene.frame_end = 250; scene.frame_set(1)
scene.render.engine = 'BLENDER_EEVEE_NEXT'
scene.cycles.sampling_pattern = 'TABULATED_SOBOL'
bpy.context.view_layer.update()
